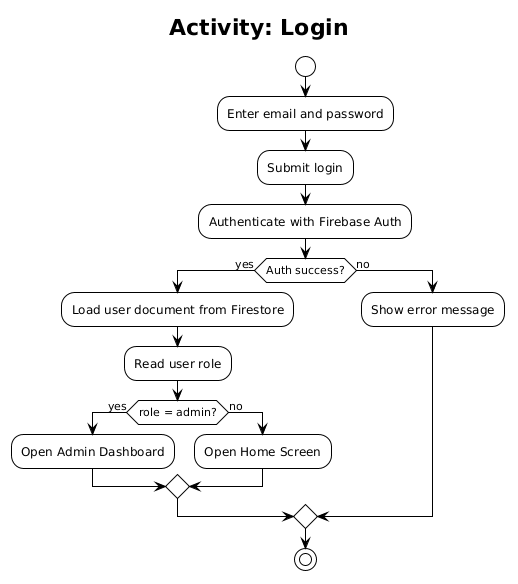

The diagram above was rendered by PlantUML. Its source (embedded in the PNG):
@startuml activity-login
!theme plain
skinparam shadowing false
title Activity: Login

start
:Enter email and password;
:Submit login;
:Authenticate with Firebase Auth;

if (Auth success?) then (yes)
  :Load user document from Firestore;
  :Read user role;
  if (role = admin?) then (yes)
    :Open Admin Dashboard;
  else (no)
    :Open Home Screen;
  endif
else (no)
  :Show error message;
endif

stop
@enduml